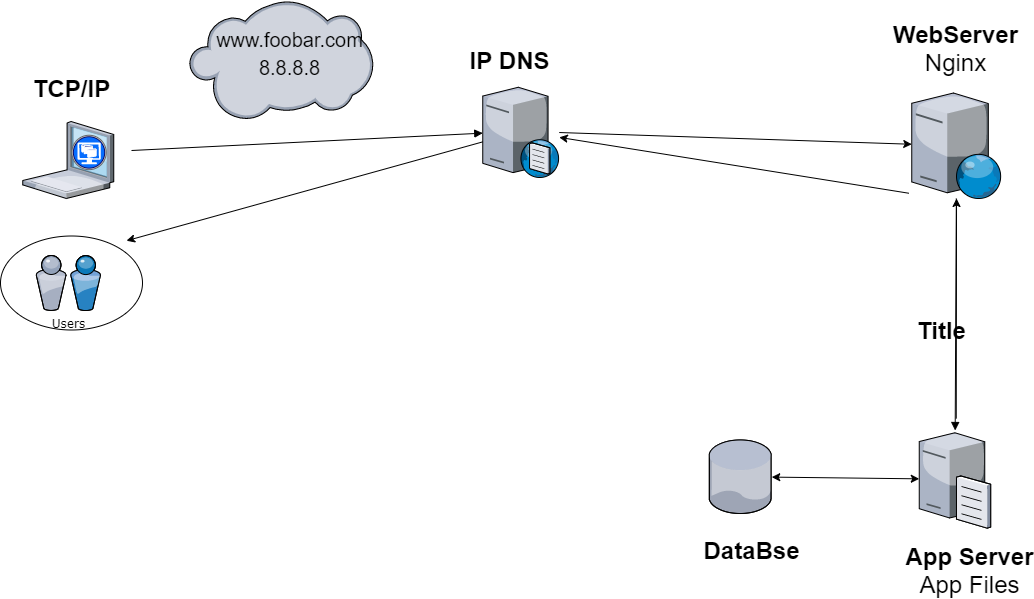

The diagram above was exported from draw.io. Its source (the exported page's mxGraphModel, read from the mxfile embedded in the PNG):
<mxGraphModel dx="2234" dy="2190" grid="1" gridSize="10" guides="1" tooltips="1" connect="1" arrows="1" fold="1" page="1" pageScale="1" pageWidth="1100" pageHeight="850" background="#ffffff" math="0" shadow="0">
  <root>
    <mxCell id="0" />
    <mxCell id="1" parent="0" />
    <mxCell id="7d933b09d9755ecc-13" value="" style="ellipse;whiteSpace=wrap;html=1;rounded=0;shadow=0;comic=0;strokeWidth=1;fontFamily=Verdana;" parent="1" vertex="1">
      <mxGeometry x="9" y="-504.5" width="142" height="94" as="geometry" />
    </mxCell>
    <mxCell id="7d933b09d9755ecc-6" value="Users" style="verticalLabelPosition=bottom;aspect=fixed;html=1;verticalAlign=top;strokeColor=none;shape=mxgraph.citrix.users;rounded=0;shadow=0;comic=0;fontFamily=Verdana;" parent="1" vertex="1">
      <mxGeometry x="44.5" y="-485" width="64.5" height="55" as="geometry" />
    </mxCell>
    <mxCell id="7d933b09d9755ecc-27" value="Synchronization" style="rounded=0;html=1;labelBackgroundColor=none;startArrow=none;startFill=0;endArrow=block;endFill=1;strokeWidth=1;fontFamily=Verdana;fontSize=12;noLabel=1;fontColor=none;" parent="1" source="GsRS7Hcqm9zWdbR_pRK4-19" target="GsRS7Hcqm9zWdbR_pRK4-33" edge="1">
      <mxGeometry x="-0.3348" y="21" relative="1" as="geometry">
        <mxPoint as="offset" />
        <mxPoint x="767.75" y="-555" as="sourcePoint" />
        <mxPoint x="1261.5879999999997" y="-554.52" as="targetPoint" />
      </mxGeometry>
    </mxCell>
    <mxCell id="GsRS7Hcqm9zWdbR_pRK4-3" value="" style="verticalLabelPosition=bottom;aspect=fixed;html=1;verticalAlign=top;strokeColor=none;align=center;outlineConnect=0;shape=mxgraph.citrix.xenclient;" parent="1" vertex="1">
      <mxGeometry x="31.25" y="-619" width="91" height="77" as="geometry" />
    </mxCell>
    <mxCell id="GsRS7Hcqm9zWdbR_pRK4-4" value="Synchronization" style="rounded=0;html=1;labelBackgroundColor=none;startArrow=none;startFill=0;endArrow=block;endFill=1;strokeWidth=1;fontFamily=Verdana;fontSize=12;noLabel=1;fontColor=none;" parent="1" target="GsRS7Hcqm9zWdbR_pRK4-22" edge="1">
      <mxGeometry x="-0.3348" y="21" relative="1" as="geometry">
        <mxPoint as="offset" />
        <mxPoint x="140" y="-590" as="sourcePoint" />
        <mxPoint x="589.75" y="-613" as="targetPoint" />
      </mxGeometry>
    </mxCell>
    <mxCell id="GsRS7Hcqm9zWdbR_pRK4-10" value="" style="endArrow=classic;html=1;fontColor=none;" parent="1" target="GsRS7Hcqm9zWdbR_pRK4-19" edge="1">
      <mxGeometry width="50" height="50" relative="1" as="geometry">
        <mxPoint x="964.75" y="-322" as="sourcePoint" />
        <mxPoint x="687.1149999999998" y="-537.377" as="targetPoint" />
      </mxGeometry>
    </mxCell>
    <mxCell id="GsRS7Hcqm9zWdbR_pRK4-11" value="" style="endArrow=classic;html=1;fontColor=none;" parent="1" source="GsRS7Hcqm9zWdbR_pRK4-22" edge="1">
      <mxGeometry width="50" height="50" relative="1" as="geometry">
        <mxPoint x="590.7499999999995" y="-585.26" as="sourcePoint" />
        <mxPoint x="135.02632595530667" y="-499.76957465171836" as="targetPoint" />
      </mxGeometry>
    </mxCell>
    <mxCell id="GsRS7Hcqm9zWdbR_pRK4-13" value="TCP/IP" style="text;strokeColor=none;fillColor=none;html=1;fontSize=24;fontStyle=1;verticalAlign=middle;align=center;" parent="1" vertex="1">
      <mxGeometry x="30" y="-672" width="100" height="40" as="geometry" />
    </mxCell>
    <mxCell id="GsRS7Hcqm9zWdbR_pRK4-15" value="WebServer&lt;br&gt;&lt;span style=&quot;font-weight: normal&quot;&gt;Nginx&lt;/span&gt;" style="text;strokeColor=none;fillColor=none;html=1;fontSize=24;fontStyle=1;verticalAlign=middle;align=center;" parent="1" vertex="1">
      <mxGeometry x="914.1700000000001" y="-712" width="100" height="40" as="geometry" />
    </mxCell>
    <mxCell id="GsRS7Hcqm9zWdbR_pRK4-19" value="" style="verticalLabelPosition=bottom;aspect=fixed;html=1;verticalAlign=top;strokeColor=none;align=center;outlineConnect=0;shape=mxgraph.citrix.web_server;fontColor=none;" parent="1" vertex="1">
      <mxGeometry x="920.25" y="-647.5" width="89.68" height="105.5" as="geometry" />
    </mxCell>
    <mxCell id="GsRS7Hcqm9zWdbR_pRK4-21" value="" style="verticalLabelPosition=bottom;aspect=fixed;html=1;verticalAlign=top;strokeColor=none;align=center;outlineConnect=0;shape=mxgraph.citrix.cloud;fontColor=none;" parent="1" vertex="1">
      <mxGeometry x="197.75" y="-740" width="183.88" height="120" as="geometry" />
    </mxCell>
    <mxCell id="GsRS7Hcqm9zWdbR_pRK4-22" value="" style="verticalLabelPosition=bottom;aspect=fixed;html=1;verticalAlign=top;strokeColor=none;align=center;outlineConnect=0;shape=mxgraph.citrix.dns_server;fontColor=none;" parent="1" vertex="1">
      <mxGeometry x="491.25" y="-655.5" width="76.5" height="92.5" as="geometry" />
    </mxCell>
    <mxCell id="GsRS7Hcqm9zWdbR_pRK4-24" value="IP DNS&lt;span style=&quot;color: rgba(0 , 0 , 0 , 0) ; font-family: monospace ; font-size: 0px ; font-weight: 400&quot;&gt;%3CmxGraphModel%3E%3Croot%3E%3CmxCell%20id%3D%220%22%2F%3E%3CmxCell%20id%3D%221%22%20parent%3D%220%22%2F%3E%3CmxCell%20id%3D%222%22%20value%3D%22%22%20style%3D%22endArrow%3Dclassic%3Bhtml%3D1%3BfontColor%3Dnone%3BentryX%3D0.979%3BentryY%3D1.009%3BentryDx%3D0%3BentryDy%3D0%3BentryPerimeter%3D0%3BexitX%3D0.694%3BexitY%3D0.385%3BexitDx%3D0%3BexitDy%3D0%3BexitPerimeter%3D0%3B%22%20edge%3D%221%22%20parent%3D%221%22%3E%3CmxGeometry%20width%3D%2250%22%20height%3D%2250%22%20relative%3D%221%22%20as%3D%22geometry%22%3E%3CmxPoint%20x%3D%221690.1099999999997%22%20y%3D%22180.03999999999996%22%20as%3D%22sourcePoint%22%2F%3E%3CmxPoint%20x%3D%221126.6350000000002%22%20y%3D%22153.29649999999992%22%20as%3D%22targetPoint%22%2F%3E%3C%2FmxGeometry%3E%3C%2FmxCell%3E%3C%2Froot%3E%3C%2FmxGraphModel%3E&lt;/span&gt;" style="text;strokeColor=none;fillColor=none;html=1;fontSize=24;fontStyle=1;verticalAlign=middle;align=center;" parent="1" vertex="1">
      <mxGeometry x="467.75" y="-700" width="100" height="40" as="geometry" />
    </mxCell>
    <mxCell id="GsRS7Hcqm9zWdbR_pRK4-17" value="&lt;span style=&quot;font-weight: normal&quot;&gt;&lt;font style=&quot;font-size: 20px&quot;&gt;www.foobar.com&lt;br&gt;8.8.8.8&lt;br&gt;&lt;/font&gt;&lt;/span&gt;" style="text;strokeColor=none;fillColor=none;html=1;fontSize=24;fontStyle=1;verticalAlign=middle;align=center;" parent="1" vertex="1">
      <mxGeometry x="247.75" y="-720" width="100" height="64.5" as="geometry" />
    </mxCell>
    <mxCell id="GsRS7Hcqm9zWdbR_pRK4-31" value="" style="endArrow=classic;html=1;fontColor=none;" parent="1" source="GsRS7Hcqm9zWdbR_pRK4-22" target="GsRS7Hcqm9zWdbR_pRK4-19" edge="1">
      <mxGeometry width="50" height="50" relative="1" as="geometry">
        <mxPoint x="597.75" y="-322" as="sourcePoint" />
        <mxPoint x="907.75" y="-632" as="targetPoint" />
      </mxGeometry>
    </mxCell>
    <mxCell id="GsRS7Hcqm9zWdbR_pRK4-32" value="" style="endArrow=classic;html=1;fontColor=none;exitX=-0.033;exitY=0.95;exitDx=0;exitDy=0;exitPerimeter=0;" parent="1" source="GsRS7Hcqm9zWdbR_pRK4-19" target="GsRS7Hcqm9zWdbR_pRK4-22" edge="1">
      <mxGeometry width="50" height="50" relative="1" as="geometry">
        <mxPoint x="597.75" y="-322" as="sourcePoint" />
        <mxPoint x="647.75" y="-372" as="targetPoint" />
      </mxGeometry>
    </mxCell>
    <mxCell id="GsRS7Hcqm9zWdbR_pRK4-33" value="" style="verticalLabelPosition=bottom;aspect=fixed;html=1;verticalAlign=top;strokeColor=none;align=center;outlineConnect=0;shape=mxgraph.citrix.file_server;fontColor=none;" parent="1" vertex="1">
      <mxGeometry x="927.75" y="-310" width="71.38" height="97.51" as="geometry" />
    </mxCell>
    <mxCell id="GsRS7Hcqm9zWdbR_pRK4-34" value="App Server&lt;span style=&quot;font-weight: normal&quot;&gt;&lt;br&gt;App Files&lt;/span&gt;" style="text;strokeColor=none;fillColor=none;html=1;fontSize=24;fontStyle=1;verticalAlign=middle;align=center;" parent="1" vertex="1">
      <mxGeometry x="927.75" y="-190" width="100" height="40" as="geometry" />
    </mxCell>
    <mxCell id="GsRS7Hcqm9zWdbR_pRK4-35" value="" style="verticalLabelPosition=bottom;aspect=fixed;html=1;verticalAlign=top;strokeColor=none;align=center;outlineConnect=0;shape=mxgraph.citrix.database;fontColor=none;" parent="1" vertex="1">
      <mxGeometry x="717.75" y="-300.53" width="62.5" height="73.53" as="geometry" />
    </mxCell>
    <mxCell id="GsRS7Hcqm9zWdbR_pRK4-36" value="" style="endArrow=classic;startArrow=classic;html=1;fontColor=none;" parent="1" source="GsRS7Hcqm9zWdbR_pRK4-35" target="GsRS7Hcqm9zWdbR_pRK4-33" edge="1">
      <mxGeometry width="50" height="50" relative="1" as="geometry">
        <mxPoint x="817.75" y="-242" as="sourcePoint" />
        <mxPoint x="867.75" y="-292" as="targetPoint" />
      </mxGeometry>
    </mxCell>
    <mxCell id="qqRFqPT7qcZD1VOCs70E-3" value="Title" style="text;strokeColor=none;fillColor=none;html=1;fontSize=24;fontStyle=1;verticalAlign=middle;align=center;" vertex="1" parent="1">
      <mxGeometry x="900" y="-430" width="100" height="40" as="geometry" />
    </mxCell>
    <mxCell id="qqRFqPT7qcZD1VOCs70E-5" value="DataBse" style="text;strokeColor=none;fillColor=none;html=1;fontSize=24;fontStyle=1;verticalAlign=middle;align=center;" vertex="1" parent="1">
      <mxGeometry x="710" y="-210" width="100" height="40" as="geometry" />
    </mxCell>
  </root>
</mxGraphModel>